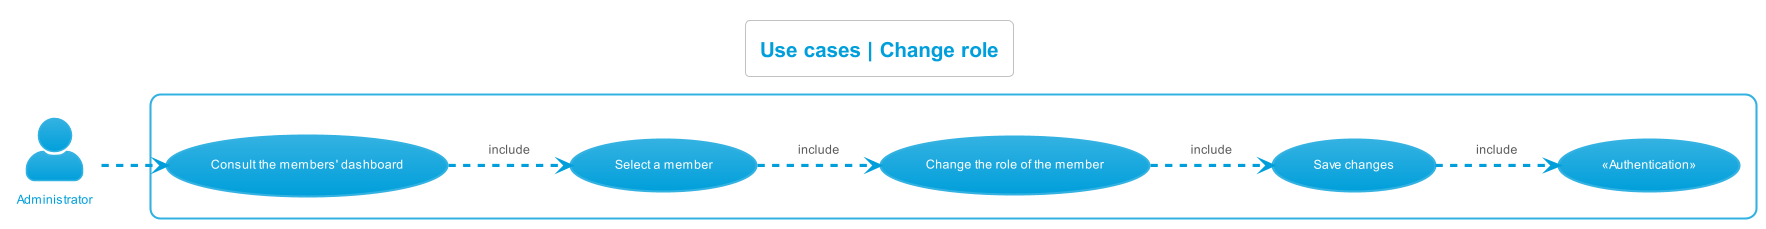

The diagram above was rendered by PlantUML. Its source (embedded in the PNG):
@startuml use_cases__change_role
left to right direction
skinparam actorStyle Awesome
!theme bluegray
skinparam backgroundcolor White

'Titre'
title Use cases | Change role

'Acteur'
actor "Administrator" as Administrateur

'Rectangle'
rectangle {
    'Authentification'
    "«Authentication»" as (Authentification)

    'Administrateur'
    "Consult the members' dashboard" as (ConsulterTDBMembres)
    "Select a member" as (SelectionnerMembre)
    "Change the role of the member" as (ModifierRole)
    "Save changes" as (EnregistrerModifications)

    'Déroulement'
    :Administrateur: -.> (ConsulterTDBMembres)
    (ConsulterTDBMembres) -.> (SelectionnerMembre) : include
    (SelectionnerMembre) -.> (ModifierRole) : include
    (ModifierRole) -.> (EnregistrerModifications) : include
    (EnregistrerModifications) -.> (Authentification) : include
}
@enduml